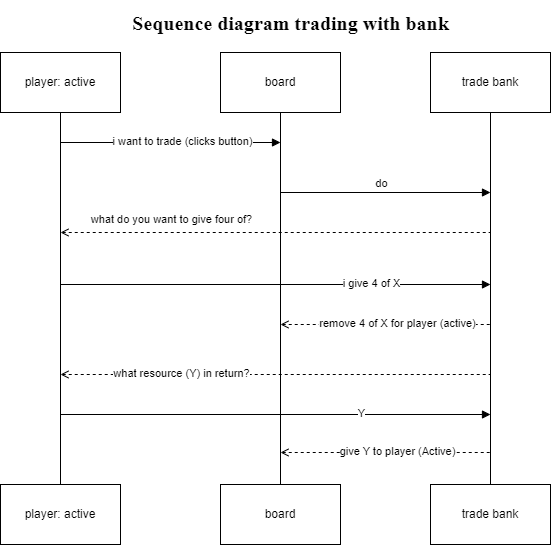

The diagram above was exported from draw.io. Its source (the exported page's mxGraphModel, read from the mxfile embedded in the PNG):
<mxGraphModel dx="1050" dy="669" grid="1" gridSize="10" guides="1" tooltips="1" connect="1" arrows="1" fold="1" page="1" pageScale="1" pageWidth="827" pageHeight="1169" math="0" shadow="0">
  <root>
    <mxCell id="0" />
    <mxCell id="1" parent="0" />
    <mxCell id="XicnhuuKNS53QFwTQEPq-6" style="edgeStyle=orthogonalEdgeStyle;rounded=0;orthogonalLoop=1;jettySize=auto;html=1;exitX=0.5;exitY=1;exitDx=0;exitDy=0;entryX=0.5;entryY=0;entryDx=0;entryDy=0;endArrow=none;endFill=0;" parent="1" source="XicnhuuKNS53QFwTQEPq-1" target="XicnhuuKNS53QFwTQEPq-4" edge="1">
      <mxGeometry relative="1" as="geometry" />
    </mxCell>
    <mxCell id="XicnhuuKNS53QFwTQEPq-1" value="player (active)" style="rounded=0;whiteSpace=wrap;html=1;" parent="1" vertex="1">
      <mxGeometry x="90" y="70" width="120" height="60" as="geometry" />
    </mxCell>
    <mxCell id="XicnhuuKNS53QFwTQEPq-7" style="edgeStyle=orthogonalEdgeStyle;rounded=0;orthogonalLoop=1;jettySize=auto;html=1;exitX=0.5;exitY=1;exitDx=0;exitDy=0;entryX=0.5;entryY=0;entryDx=0;entryDy=0;endArrow=none;endFill=0;" parent="1" source="XicnhuuKNS53QFwTQEPq-2" target="XicnhuuKNS53QFwTQEPq-5" edge="1">
      <mxGeometry relative="1" as="geometry" />
    </mxCell>
    <mxCell id="XicnhuuKNS53QFwTQEPq-2" value="trade bank" style="rounded=0;whiteSpace=wrap;html=1;" parent="1" vertex="1">
      <mxGeometry x="520" y="70" width="120" height="60" as="geometry" />
    </mxCell>
    <mxCell id="XicnhuuKNS53QFwTQEPq-4" value="player: active" style="rounded=0;whiteSpace=wrap;html=1;" parent="1" vertex="1">
      <mxGeometry x="90" y="502" width="120" height="60" as="geometry" />
    </mxCell>
    <mxCell id="XicnhuuKNS53QFwTQEPq-5" value="trade bank" style="rounded=0;whiteSpace=wrap;html=1;" parent="1" vertex="1">
      <mxGeometry x="520" y="502" width="120" height="60" as="geometry" />
    </mxCell>
    <mxCell id="XicnhuuKNS53QFwTQEPq-8" value="" style="endArrow=block;html=1;rounded=0;endFill=1;" parent="1" edge="1">
      <mxGeometry width="50" height="50" relative="1" as="geometry">
        <mxPoint x="150" y="302" as="sourcePoint" />
        <mxPoint x="580" y="302" as="targetPoint" />
      </mxGeometry>
    </mxCell>
    <mxCell id="XicnhuuKNS53QFwTQEPq-9" value="i give 4 of X" style="edgeLabel;html=1;align=center;verticalAlign=middle;resizable=0;points=[];" parent="XicnhuuKNS53QFwTQEPq-8" vertex="1" connectable="0">
      <mxGeometry x="0.1" y="2" relative="1" as="geometry">
        <mxPoint x="73" as="offset" />
      </mxGeometry>
    </mxCell>
    <mxCell id="XicnhuuKNS53QFwTQEPq-10" value="" style="endArrow=none;html=1;rounded=0;endFill=0;startArrow=block;startFill=1;" parent="1" edge="1">
      <mxGeometry width="50" height="50" relative="1" as="geometry">
        <mxPoint x="580" y="210" as="sourcePoint" />
        <mxPoint x="370" y="210" as="targetPoint" />
      </mxGeometry>
    </mxCell>
    <mxCell id="XicnhuuKNS53QFwTQEPq-11" value="do" style="edgeLabel;html=1;align=center;verticalAlign=middle;resizable=0;points=[];" parent="XicnhuuKNS53QFwTQEPq-10" vertex="1" connectable="0">
      <mxGeometry x="0.1" y="2" relative="1" as="geometry">
        <mxPoint x="6" y="-12" as="offset" />
      </mxGeometry>
    </mxCell>
    <mxCell id="XicnhuuKNS53QFwTQEPq-14" value="player: active" style="rounded=0;whiteSpace=wrap;html=1;" parent="1" vertex="1">
      <mxGeometry x="90" y="70" width="120" height="60" as="geometry" />
    </mxCell>
    <mxCell id="XicnhuuKNS53QFwTQEPq-17" style="edgeStyle=orthogonalEdgeStyle;rounded=0;orthogonalLoop=1;jettySize=auto;html=1;exitX=0.5;exitY=1;exitDx=0;exitDy=0;entryX=0.5;entryY=0;entryDx=0;entryDy=0;endArrow=none;endFill=0;" parent="1" source="XicnhuuKNS53QFwTQEPq-15" target="XicnhuuKNS53QFwTQEPq-16" edge="1">
      <mxGeometry relative="1" as="geometry" />
    </mxCell>
    <mxCell id="XicnhuuKNS53QFwTQEPq-15" value="board" style="rounded=0;whiteSpace=wrap;html=1;" parent="1" vertex="1">
      <mxGeometry x="310" y="70" width="120" height="60" as="geometry" />
    </mxCell>
    <mxCell id="XicnhuuKNS53QFwTQEPq-16" value="board" style="rounded=0;whiteSpace=wrap;html=1;" parent="1" vertex="1">
      <mxGeometry x="310" y="502" width="120" height="60" as="geometry" />
    </mxCell>
    <mxCell id="XicnhuuKNS53QFwTQEPq-18" value="" style="endArrow=block;html=1;rounded=0;endFill=1;" parent="1" edge="1">
      <mxGeometry width="50" height="50" relative="1" as="geometry">
        <mxPoint x="150" y="160" as="sourcePoint" />
        <mxPoint x="370" y="160" as="targetPoint" />
      </mxGeometry>
    </mxCell>
    <mxCell id="XicnhuuKNS53QFwTQEPq-19" value="i want to trade (clicks button)" style="edgeLabel;html=1;align=center;verticalAlign=middle;resizable=0;points=[];" parent="XicnhuuKNS53QFwTQEPq-18" vertex="1" connectable="0">
      <mxGeometry x="0.1" y="2" relative="1" as="geometry">
        <mxPoint as="offset" />
      </mxGeometry>
    </mxCell>
    <mxCell id="XicnhuuKNS53QFwTQEPq-20" value="" style="endArrow=none;dashed=1;html=1;rounded=0;endFill=0;startArrow=open;startFill=0;" parent="1" edge="1">
      <mxGeometry width="50" height="50" relative="1" as="geometry">
        <mxPoint x="370" y="342" as="sourcePoint" />
        <mxPoint x="580" y="342" as="targetPoint" />
      </mxGeometry>
    </mxCell>
    <mxCell id="XicnhuuKNS53QFwTQEPq-21" value="remove 4 of X for player (active)" style="edgeLabel;html=1;align=center;verticalAlign=middle;resizable=0;points=[];" parent="XicnhuuKNS53QFwTQEPq-20" vertex="1" connectable="0">
      <mxGeometry x="0.1" y="2" relative="1" as="geometry">
        <mxPoint as="offset" />
      </mxGeometry>
    </mxCell>
    <mxCell id="XicnhuuKNS53QFwTQEPq-22" value="" style="endArrow=none;dashed=1;html=1;rounded=0;endFill=0;startArrow=open;startFill=0;" parent="1" edge="1">
      <mxGeometry width="50" height="50" relative="1" as="geometry">
        <mxPoint x="150" y="392" as="sourcePoint" />
        <mxPoint x="580" y="392" as="targetPoint" />
      </mxGeometry>
    </mxCell>
    <mxCell id="XicnhuuKNS53QFwTQEPq-23" value="what resource (Y) in return?" style="edgeLabel;html=1;align=center;verticalAlign=middle;resizable=0;points=[];" parent="XicnhuuKNS53QFwTQEPq-22" vertex="1" connectable="0">
      <mxGeometry x="0.1" y="2" relative="1" as="geometry">
        <mxPoint x="-117" as="offset" />
      </mxGeometry>
    </mxCell>
    <mxCell id="XicnhuuKNS53QFwTQEPq-24" value="" style="endArrow=block;html=1;rounded=0;endFill=1;" parent="1" edge="1">
      <mxGeometry width="50" height="50" relative="1" as="geometry">
        <mxPoint x="150" y="432" as="sourcePoint" />
        <mxPoint x="580" y="432" as="targetPoint" />
      </mxGeometry>
    </mxCell>
    <mxCell id="XicnhuuKNS53QFwTQEPq-25" value="Y" style="edgeLabel;html=1;align=center;verticalAlign=middle;resizable=0;points=[];" parent="XicnhuuKNS53QFwTQEPq-24" vertex="1" connectable="0">
      <mxGeometry x="0.1" y="2" relative="1" as="geometry">
        <mxPoint x="63" as="offset" />
      </mxGeometry>
    </mxCell>
    <mxCell id="XicnhuuKNS53QFwTQEPq-26" value="" style="endArrow=none;dashed=1;html=1;rounded=0;endFill=0;startArrow=open;startFill=0;" parent="1" edge="1">
      <mxGeometry width="50" height="50" relative="1" as="geometry">
        <mxPoint x="370" y="470" as="sourcePoint" />
        <mxPoint x="580" y="470" as="targetPoint" />
      </mxGeometry>
    </mxCell>
    <mxCell id="XicnhuuKNS53QFwTQEPq-27" value="give Y to player (Active)" style="edgeLabel;html=1;align=center;verticalAlign=middle;resizable=0;points=[];" parent="XicnhuuKNS53QFwTQEPq-26" vertex="1" connectable="0">
      <mxGeometry x="0.1" y="2" relative="1" as="geometry">
        <mxPoint as="offset" />
      </mxGeometry>
    </mxCell>
    <mxCell id="XicnhuuKNS53QFwTQEPq-28" value="&lt;font face=&quot;Times New Roman&quot; style=&quot;font-size: 20px;&quot;&gt;&lt;b&gt;Sequence diagram trading with bank&lt;/b&gt;&lt;/font&gt;" style="text;html=1;align=center;verticalAlign=middle;resizable=0;points=[];autosize=1;strokeColor=none;fillColor=none;strokeWidth=5;" parent="1" vertex="1">
      <mxGeometry x="210" y="20" width="340" height="40" as="geometry" />
    </mxCell>
    <mxCell id="UUSTFSS9rODAjugr3QMd-1" value="" style="endArrow=none;dashed=1;html=1;rounded=0;endFill=0;startArrow=open;startFill=0;" edge="1" parent="1">
      <mxGeometry width="50" height="50" relative="1" as="geometry">
        <mxPoint x="150" y="250" as="sourcePoint" />
        <mxPoint x="580" y="250" as="targetPoint" />
      </mxGeometry>
    </mxCell>
    <mxCell id="UUSTFSS9rODAjugr3QMd-2" value="what do you want to give four of?" style="edgeLabel;html=1;align=center;verticalAlign=middle;resizable=0;points=[];" vertex="1" connectable="0" parent="UUSTFSS9rODAjugr3QMd-1">
      <mxGeometry x="0.1" y="2" relative="1" as="geometry">
        <mxPoint x="-127" y="-12" as="offset" />
      </mxGeometry>
    </mxCell>
  </root>
</mxGraphModel>